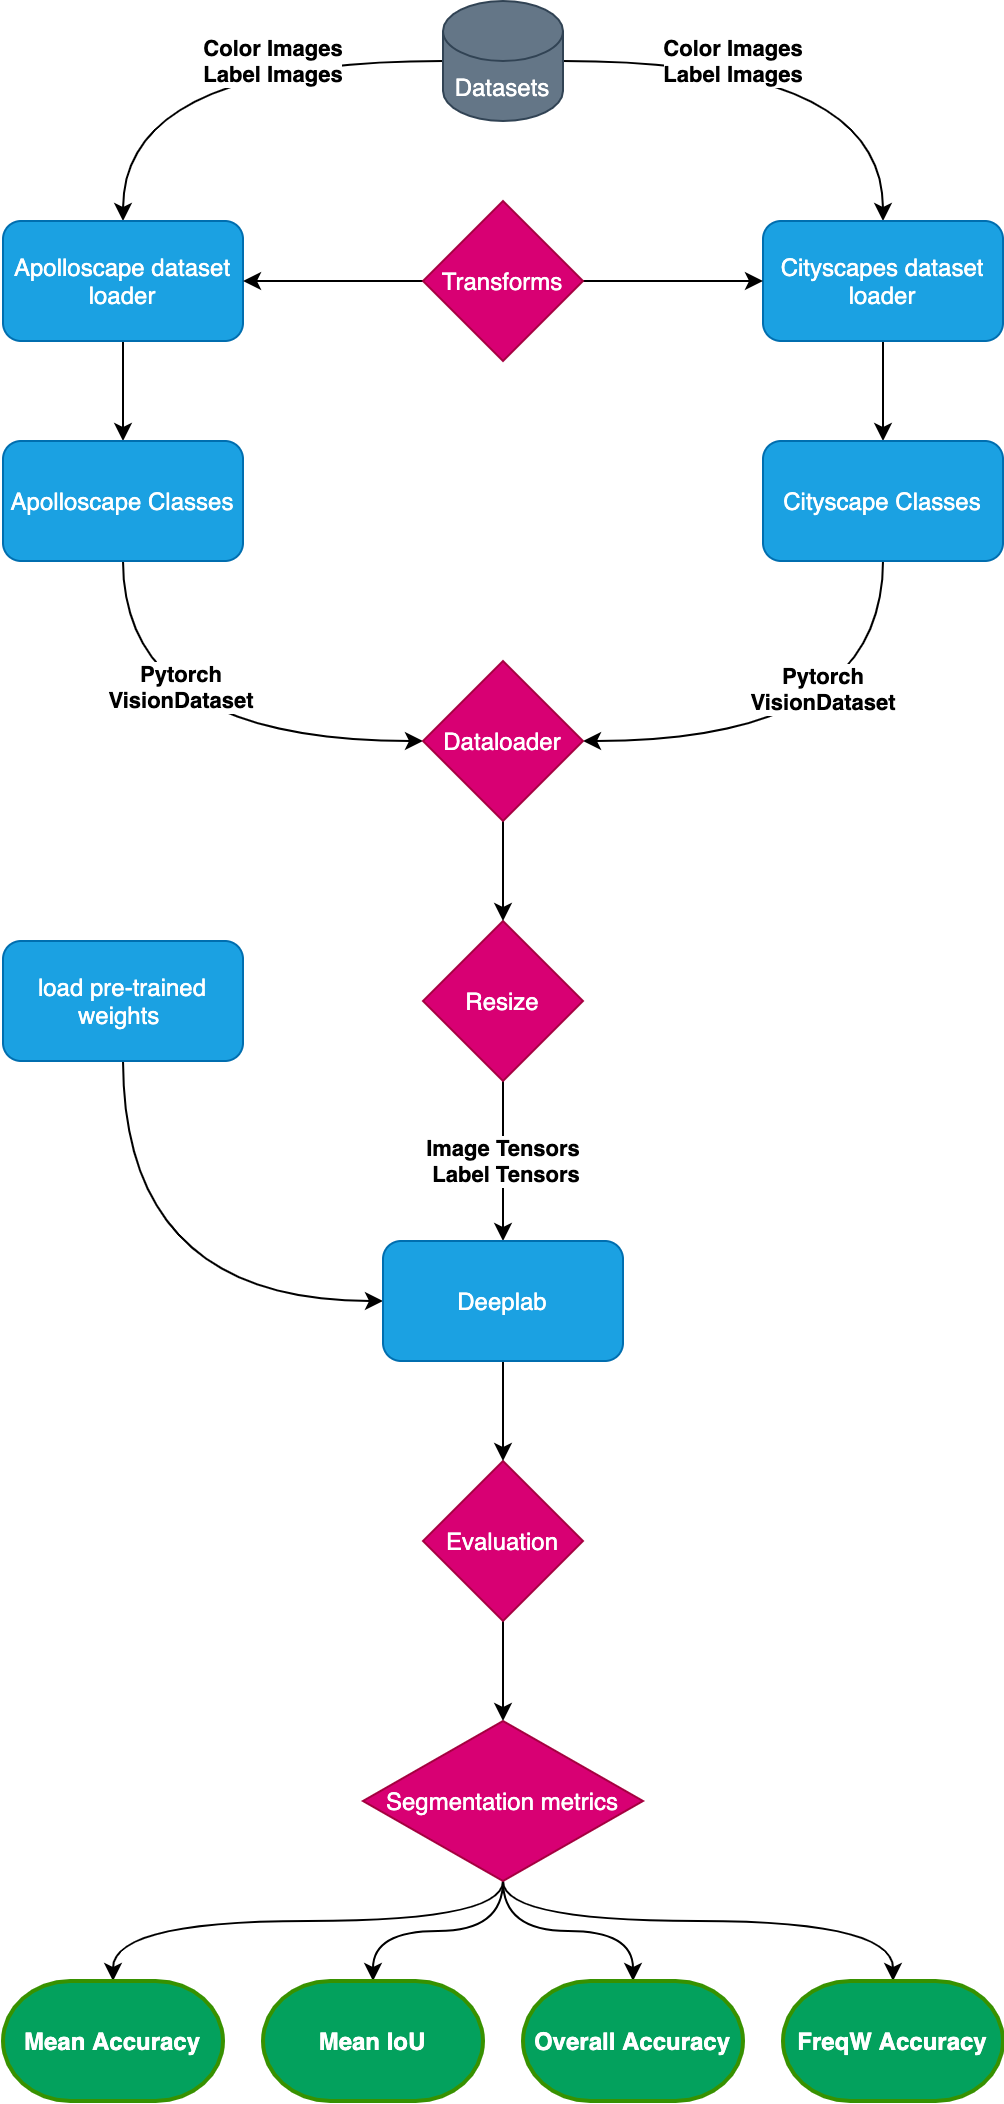

The diagram above was exported from draw.io. Its source (the exported page's mxGraphModel, read from the mxfile embedded in the PNG):
<mxGraphModel dx="1773" dy="1712" grid="1" gridSize="10" guides="1" tooltips="1" connect="1" arrows="1" fold="1" page="1" pageScale="1" pageWidth="827" pageHeight="1169" math="0" shadow="0">
  <root>
    <mxCell id="WIyWlLk6GJQsqaUBKTNV-0" />
    <mxCell id="WIyWlLk6GJQsqaUBKTNV-1" parent="WIyWlLk6GJQsqaUBKTNV-0" />
    <mxCell id="dEt57FFm29wkYXxl-oAg-121" style="edgeStyle=orthogonalEdgeStyle;curved=1;rounded=0;orthogonalLoop=1;jettySize=auto;html=1;entryX=0.5;entryY=0;entryDx=0;entryDy=0;" edge="1" parent="WIyWlLk6GJQsqaUBKTNV-1" source="dEt57FFm29wkYXxl-oAg-4" target="dEt57FFm29wkYXxl-oAg-59">
      <mxGeometry relative="1" as="geometry" />
    </mxCell>
    <mxCell id="dEt57FFm29wkYXxl-oAg-4" value="Evaluation" style="rhombus;whiteSpace=wrap;html=1;fillColor=#d80073;strokeColor=#A50040;fontColor=#ffffff;" vertex="1" parent="WIyWlLk6GJQsqaUBKTNV-1">
      <mxGeometry x="80" y="570" width="80" height="80" as="geometry" />
    </mxCell>
    <mxCell id="dEt57FFm29wkYXxl-oAg-72" value="&lt;b&gt;Image Tensors&lt;br&gt;&amp;nbsp;Label Tensors&lt;/b&gt;" style="edgeStyle=orthogonalEdgeStyle;curved=1;rounded=0;orthogonalLoop=1;jettySize=auto;html=1;entryX=0.5;entryY=0;entryDx=0;entryDy=0;" edge="1" parent="WIyWlLk6GJQsqaUBKTNV-1" source="dEt57FFm29wkYXxl-oAg-32" target="dEt57FFm29wkYXxl-oAg-89">
      <mxGeometry relative="1" as="geometry">
        <mxPoint x="330" y="300" as="targetPoint" />
      </mxGeometry>
    </mxCell>
    <mxCell id="dEt57FFm29wkYXxl-oAg-32" value="Resize" style="rhombus;whiteSpace=wrap;html=1;fillColor=#d80073;strokeColor=#A50040;fontColor=#ffffff;" vertex="1" parent="WIyWlLk6GJQsqaUBKTNV-1">
      <mxGeometry x="80" y="300" width="80" height="80" as="geometry" />
    </mxCell>
    <mxCell id="dEt57FFm29wkYXxl-oAg-122" style="edgeStyle=orthogonalEdgeStyle;curved=1;rounded=0;orthogonalLoop=1;jettySize=auto;html=1;entryX=0.5;entryY=0;entryDx=0;entryDy=0;entryPerimeter=0;" edge="1" parent="WIyWlLk6GJQsqaUBKTNV-1" source="dEt57FFm29wkYXxl-oAg-59" target="dEt57FFm29wkYXxl-oAg-134">
      <mxGeometry relative="1" as="geometry">
        <mxPoint x="-75" y="830" as="targetPoint" />
        <Array as="points">
          <mxPoint x="120" y="800" />
          <mxPoint x="-75" y="800" />
        </Array>
      </mxGeometry>
    </mxCell>
    <mxCell id="dEt57FFm29wkYXxl-oAg-123" style="edgeStyle=orthogonalEdgeStyle;curved=1;rounded=0;orthogonalLoop=1;jettySize=auto;html=1;entryX=0.5;entryY=0;entryDx=0;entryDy=0;entryPerimeter=0;" edge="1" parent="WIyWlLk6GJQsqaUBKTNV-1" source="dEt57FFm29wkYXxl-oAg-59" target="dEt57FFm29wkYXxl-oAg-136">
      <mxGeometry relative="1" as="geometry">
        <mxPoint x="55" y="830" as="targetPoint" />
      </mxGeometry>
    </mxCell>
    <mxCell id="dEt57FFm29wkYXxl-oAg-124" style="edgeStyle=orthogonalEdgeStyle;curved=1;rounded=0;orthogonalLoop=1;jettySize=auto;html=1;entryX=0.5;entryY=0;entryDx=0;entryDy=0;entryPerimeter=0;" edge="1" parent="WIyWlLk6GJQsqaUBKTNV-1" source="dEt57FFm29wkYXxl-oAg-59" target="dEt57FFm29wkYXxl-oAg-128">
      <mxGeometry relative="1" as="geometry">
        <mxPoint x="185" y="830" as="targetPoint" />
      </mxGeometry>
    </mxCell>
    <mxCell id="dEt57FFm29wkYXxl-oAg-125" style="edgeStyle=orthogonalEdgeStyle;curved=1;rounded=0;orthogonalLoop=1;jettySize=auto;html=1;entryX=0.5;entryY=0;entryDx=0;entryDy=0;entryPerimeter=0;" edge="1" parent="WIyWlLk6GJQsqaUBKTNV-1" source="dEt57FFm29wkYXxl-oAg-59" target="dEt57FFm29wkYXxl-oAg-135">
      <mxGeometry relative="1" as="geometry">
        <mxPoint x="315" y="830" as="targetPoint" />
        <Array as="points">
          <mxPoint x="120" y="800" />
          <mxPoint x="315" y="800" />
        </Array>
      </mxGeometry>
    </mxCell>
    <mxCell id="dEt57FFm29wkYXxl-oAg-59" value="&lt;span&gt;Segmentation metrics&lt;/span&gt;" style="rhombus;whiteSpace=wrap;html=1;fillColor=#d80073;strokeColor=#A50040;fontColor=#ffffff;" vertex="1" parent="WIyWlLk6GJQsqaUBKTNV-1">
      <mxGeometry x="50" y="700" width="140" height="80" as="geometry" />
    </mxCell>
    <mxCell id="dEt57FFm29wkYXxl-oAg-78" value="&lt;span style=&quot;color: rgb(0 , 0 , 0) ; font-family: &amp;#34;helvetica&amp;#34; ; font-size: 11px ; font-style: normal ; letter-spacing: normal ; text-align: center ; text-indent: 0px ; text-transform: none ; word-spacing: 0px ; background-color: rgb(255 , 255 , 255) ; display: inline ; float: none&quot;&gt;&lt;b&gt;Color Images&lt;br&gt;Label Images&lt;/b&gt;&lt;/span&gt;" style="edgeStyle=orthogonalEdgeStyle;curved=1;rounded=0;orthogonalLoop=1;jettySize=auto;html=1;" edge="1" parent="WIyWlLk6GJQsqaUBKTNV-1" source="dEt57FFm29wkYXxl-oAg-73" target="dEt57FFm29wkYXxl-oAg-77">
      <mxGeometry x="-0.2941" relative="1" as="geometry">
        <mxPoint as="offset" />
      </mxGeometry>
    </mxCell>
    <mxCell id="dEt57FFm29wkYXxl-oAg-81" value="&lt;b&gt;&lt;span style=&quot;font-family: &amp;#34;helvetica&amp;#34;&quot;&gt;Color Images&lt;/span&gt;&lt;br style=&quot;font-family: &amp;#34;helvetica&amp;#34;&quot;&gt;&lt;span style=&quot;font-family: &amp;#34;helvetica&amp;#34;&quot;&gt;Label Images&lt;/span&gt;&lt;/b&gt;" style="edgeStyle=orthogonalEdgeStyle;curved=1;rounded=0;orthogonalLoop=1;jettySize=auto;html=1;entryX=0.5;entryY=0;entryDx=0;entryDy=0;" edge="1" parent="WIyWlLk6GJQsqaUBKTNV-1" source="dEt57FFm29wkYXxl-oAg-73" target="dEt57FFm29wkYXxl-oAg-80">
      <mxGeometry x="-0.2941" relative="1" as="geometry">
        <mxPoint as="offset" />
      </mxGeometry>
    </mxCell>
    <mxCell id="dEt57FFm29wkYXxl-oAg-73" value="Datasets" style="shape=cylinder3;whiteSpace=wrap;html=1;boundedLbl=1;backgroundOutline=1;size=15;fillColor=#647687;strokeColor=#314354;fontColor=#ffffff;" vertex="1" parent="WIyWlLk6GJQsqaUBKTNV-1">
      <mxGeometry x="90" y="-160" width="60" height="60" as="geometry" />
    </mxCell>
    <mxCell id="dEt57FFm29wkYXxl-oAg-79" style="edgeStyle=orthogonalEdgeStyle;curved=1;rounded=0;orthogonalLoop=1;jettySize=auto;html=1;entryX=0.5;entryY=0;entryDx=0;entryDy=0;" edge="1" parent="WIyWlLk6GJQsqaUBKTNV-1" source="dEt57FFm29wkYXxl-oAg-77" target="dEt57FFm29wkYXxl-oAg-83">
      <mxGeometry relative="1" as="geometry">
        <mxPoint x="10" y="65" as="targetPoint" />
      </mxGeometry>
    </mxCell>
    <mxCell id="dEt57FFm29wkYXxl-oAg-77" value="&lt;span&gt;Apolloscape dataset loader&lt;/span&gt;" style="rounded=1;whiteSpace=wrap;html=1;fillColor=#1ba1e2;strokeColor=#006EAF;fontColor=#ffffff;" vertex="1" parent="WIyWlLk6GJQsqaUBKTNV-1">
      <mxGeometry x="-130" y="-50" width="120" height="60" as="geometry" />
    </mxCell>
    <mxCell id="dEt57FFm29wkYXxl-oAg-82" value="" style="edgeStyle=orthogonalEdgeStyle;curved=1;rounded=0;orthogonalLoop=1;jettySize=auto;html=1;entryX=0.5;entryY=0;entryDx=0;entryDy=0;" edge="1" parent="WIyWlLk6GJQsqaUBKTNV-1" source="dEt57FFm29wkYXxl-oAg-80" target="dEt57FFm29wkYXxl-oAg-85">
      <mxGeometry relative="1" as="geometry">
        <mxPoint x="205" y="50" as="targetPoint" />
      </mxGeometry>
    </mxCell>
    <mxCell id="dEt57FFm29wkYXxl-oAg-80" value="&lt;span&gt;Cityscapes dataset loader&lt;/span&gt;" style="rounded=1;whiteSpace=wrap;html=1;fillColor=#1ba1e2;strokeColor=#006EAF;fontColor=#ffffff;" vertex="1" parent="WIyWlLk6GJQsqaUBKTNV-1">
      <mxGeometry x="250" y="-50" width="120" height="60" as="geometry" />
    </mxCell>
    <mxCell id="dEt57FFm29wkYXxl-oAg-92" style="edgeStyle=orthogonalEdgeStyle;curved=1;rounded=0;orthogonalLoop=1;jettySize=auto;html=1;entryX=0;entryY=0.5;entryDx=0;entryDy=0;exitX=0.5;exitY=1;exitDx=0;exitDy=0;" edge="1" parent="WIyWlLk6GJQsqaUBKTNV-1" source="dEt57FFm29wkYXxl-oAg-83" target="dEt57FFm29wkYXxl-oAg-91">
      <mxGeometry relative="1" as="geometry">
        <Array as="points">
          <mxPoint x="-70" y="210" />
        </Array>
      </mxGeometry>
    </mxCell>
    <mxCell id="dEt57FFm29wkYXxl-oAg-83" value="&lt;span&gt;Apolloscape Classes&lt;/span&gt;" style="rounded=1;whiteSpace=wrap;html=1;fillColor=#1ba1e2;strokeColor=#006EAF;fontColor=#ffffff;" vertex="1" parent="WIyWlLk6GJQsqaUBKTNV-1">
      <mxGeometry x="-130" y="60" width="120" height="60" as="geometry" />
    </mxCell>
    <mxCell id="dEt57FFm29wkYXxl-oAg-114" style="edgeStyle=orthogonalEdgeStyle;curved=1;rounded=0;orthogonalLoop=1;jettySize=auto;html=1;entryX=1;entryY=0.5;entryDx=0;entryDy=0;exitX=0.5;exitY=1;exitDx=0;exitDy=0;" edge="1" parent="WIyWlLk6GJQsqaUBKTNV-1" source="dEt57FFm29wkYXxl-oAg-85" target="dEt57FFm29wkYXxl-oAg-91">
      <mxGeometry relative="1" as="geometry">
        <Array as="points">
          <mxPoint x="310" y="210" />
        </Array>
      </mxGeometry>
    </mxCell>
    <mxCell id="dEt57FFm29wkYXxl-oAg-85" value="&lt;span&gt;Cityscape Classes&lt;/span&gt;" style="rounded=1;whiteSpace=wrap;html=1;fillColor=#1ba1e2;strokeColor=#006EAF;fontColor=#ffffff;" vertex="1" parent="WIyWlLk6GJQsqaUBKTNV-1">
      <mxGeometry x="250" y="60" width="120" height="60" as="geometry" />
    </mxCell>
    <mxCell id="dEt57FFm29wkYXxl-oAg-119" style="edgeStyle=orthogonalEdgeStyle;curved=1;rounded=0;orthogonalLoop=1;jettySize=auto;html=1;entryX=0;entryY=0.5;entryDx=0;entryDy=0;" edge="1" parent="WIyWlLk6GJQsqaUBKTNV-1" source="dEt57FFm29wkYXxl-oAg-87" target="dEt57FFm29wkYXxl-oAg-89">
      <mxGeometry relative="1" as="geometry">
        <Array as="points">
          <mxPoint x="-70" y="490" />
        </Array>
      </mxGeometry>
    </mxCell>
    <mxCell id="dEt57FFm29wkYXxl-oAg-87" value="&lt;span&gt;load pre-trained weights&amp;nbsp;&lt;/span&gt;" style="rounded=1;whiteSpace=wrap;html=1;fillColor=#1ba1e2;strokeColor=#006EAF;fontColor=#ffffff;" vertex="1" parent="WIyWlLk6GJQsqaUBKTNV-1">
      <mxGeometry x="-130" y="310" width="120" height="60" as="geometry" />
    </mxCell>
    <mxCell id="dEt57FFm29wkYXxl-oAg-120" style="edgeStyle=orthogonalEdgeStyle;curved=1;rounded=0;orthogonalLoop=1;jettySize=auto;html=1;entryX=0.5;entryY=0;entryDx=0;entryDy=0;" edge="1" parent="WIyWlLk6GJQsqaUBKTNV-1" source="dEt57FFm29wkYXxl-oAg-89" target="dEt57FFm29wkYXxl-oAg-4">
      <mxGeometry relative="1" as="geometry" />
    </mxCell>
    <mxCell id="dEt57FFm29wkYXxl-oAg-89" value="&lt;span&gt;Deeplab&lt;/span&gt;" style="rounded=1;whiteSpace=wrap;html=1;fillColor=#1ba1e2;strokeColor=#006EAF;fontColor=#ffffff;" vertex="1" parent="WIyWlLk6GJQsqaUBKTNV-1">
      <mxGeometry x="60" y="460" width="120" height="60" as="geometry" />
    </mxCell>
    <mxCell id="dEt57FFm29wkYXxl-oAg-110" style="edgeStyle=orthogonalEdgeStyle;curved=1;rounded=0;orthogonalLoop=1;jettySize=auto;html=1;entryX=0.5;entryY=0;entryDx=0;entryDy=0;" edge="1" parent="WIyWlLk6GJQsqaUBKTNV-1" source="dEt57FFm29wkYXxl-oAg-91" target="dEt57FFm29wkYXxl-oAg-32">
      <mxGeometry relative="1" as="geometry" />
    </mxCell>
    <mxCell id="dEt57FFm29wkYXxl-oAg-91" value="&lt;span&gt;Dataloader&lt;/span&gt;" style="rhombus;whiteSpace=wrap;html=1;fillColor=#d80073;strokeColor=#A50040;fontColor=#ffffff;" vertex="1" parent="WIyWlLk6GJQsqaUBKTNV-1">
      <mxGeometry x="80" y="170" width="80" height="80" as="geometry" />
    </mxCell>
    <mxCell id="dEt57FFm29wkYXxl-oAg-97" style="edgeStyle=orthogonalEdgeStyle;curved=1;rounded=0;orthogonalLoop=1;jettySize=auto;html=1;entryX=1;entryY=0.5;entryDx=0;entryDy=0;" edge="1" parent="WIyWlLk6GJQsqaUBKTNV-1" source="dEt57FFm29wkYXxl-oAg-96" target="dEt57FFm29wkYXxl-oAg-77">
      <mxGeometry relative="1" as="geometry" />
    </mxCell>
    <mxCell id="dEt57FFm29wkYXxl-oAg-98" style="edgeStyle=orthogonalEdgeStyle;curved=1;rounded=0;orthogonalLoop=1;jettySize=auto;html=1;entryX=0;entryY=0.5;entryDx=0;entryDy=0;" edge="1" parent="WIyWlLk6GJQsqaUBKTNV-1" source="dEt57FFm29wkYXxl-oAg-96" target="dEt57FFm29wkYXxl-oAg-80">
      <mxGeometry relative="1" as="geometry" />
    </mxCell>
    <mxCell id="dEt57FFm29wkYXxl-oAg-96" value="Transforms" style="rhombus;whiteSpace=wrap;html=1;fillColor=#d80073;strokeColor=#A50040;fontColor=#ffffff;" vertex="1" parent="WIyWlLk6GJQsqaUBKTNV-1">
      <mxGeometry x="80" y="-60" width="80" height="80" as="geometry" />
    </mxCell>
    <mxCell id="dEt57FFm29wkYXxl-oAg-117" value="&lt;b&gt;Pytorch&lt;br&gt;VisionDataset&lt;/b&gt;" style="edgeLabel;html=1;align=center;verticalAlign=middle;resizable=0;points=[];" vertex="1" connectable="0" parent="WIyWlLk6GJQsqaUBKTNV-1">
      <mxGeometry x="260" y="200" as="geometry">
        <mxPoint x="19" y="-17" as="offset" />
      </mxGeometry>
    </mxCell>
    <mxCell id="dEt57FFm29wkYXxl-oAg-118" value="&lt;b&gt;Pytorch&lt;br&gt;VisionDataset&lt;/b&gt;" style="edgeLabel;html=1;align=center;verticalAlign=middle;resizable=0;points=[];" vertex="1" connectable="0" parent="WIyWlLk6GJQsqaUBKTNV-1">
      <mxGeometry x="-15" y="200" as="geometry">
        <mxPoint x="-27" y="-18" as="offset" />
      </mxGeometry>
    </mxCell>
    <mxCell id="dEt57FFm29wkYXxl-oAg-128" value="&lt;span style=&quot;color: rgb(255 , 255 , 255)&quot;&gt;&lt;b&gt;Overall Accuracy&lt;/b&gt;&lt;/span&gt;" style="strokeWidth=2;html=1;shape=mxgraph.flowchart.terminator;whiteSpace=wrap;fontColor=#ffffff;strokeColor=#379100;fillColor=#03A15D;" vertex="1" parent="WIyWlLk6GJQsqaUBKTNV-1">
      <mxGeometry x="130" y="830" width="110" height="60" as="geometry" />
    </mxCell>
    <mxCell id="dEt57FFm29wkYXxl-oAg-134" value="&lt;b&gt;Mean Accuracy&lt;/b&gt;" style="strokeWidth=2;html=1;shape=mxgraph.flowchart.terminator;whiteSpace=wrap;fontColor=#ffffff;strokeColor=#379100;fillColor=#03A15D;" vertex="1" parent="WIyWlLk6GJQsqaUBKTNV-1">
      <mxGeometry x="-130" y="830" width="110" height="60" as="geometry" />
    </mxCell>
    <mxCell id="dEt57FFm29wkYXxl-oAg-135" value="&lt;span style=&quot;color: rgb(255 , 255 , 255)&quot;&gt;&lt;b&gt;FreqW Accuracy&lt;/b&gt;&lt;/span&gt;" style="strokeWidth=2;html=1;shape=mxgraph.flowchart.terminator;whiteSpace=wrap;fontColor=#ffffff;strokeColor=#379100;fillColor=#03A15D;" vertex="1" parent="WIyWlLk6GJQsqaUBKTNV-1">
      <mxGeometry x="260" y="830" width="110" height="60" as="geometry" />
    </mxCell>
    <mxCell id="dEt57FFm29wkYXxl-oAg-136" value="&lt;span style=&quot;color: rgb(255 , 255 , 255)&quot;&gt;&lt;b&gt;Mean IoU&lt;/b&gt;&lt;/span&gt;" style="strokeWidth=2;html=1;shape=mxgraph.flowchart.terminator;whiteSpace=wrap;fontColor=#ffffff;strokeColor=#379100;fillColor=#03A15D;" vertex="1" parent="WIyWlLk6GJQsqaUBKTNV-1">
      <mxGeometry y="830" width="110" height="60" as="geometry" />
    </mxCell>
  </root>
</mxGraphModel>